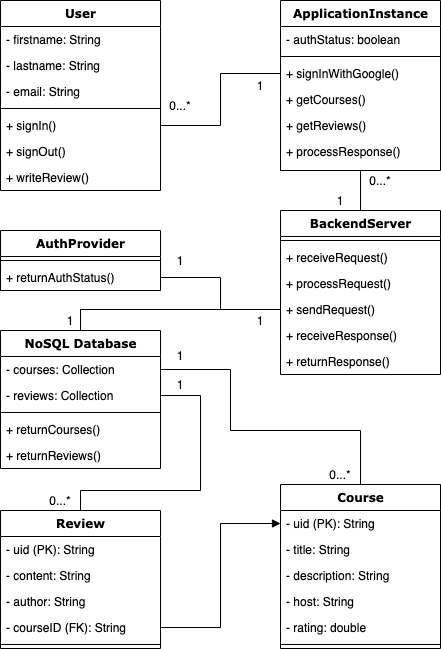

The diagram above was exported from draw.io. Its source (the exported page's mxGraphModel, read from the mxfile embedded in the PNG):
<mxGraphModel dx="1426" dy="826" grid="1" gridSize="10" guides="1" tooltips="1" connect="1" arrows="1" fold="1" page="1" pageScale="1" pageWidth="1100" pageHeight="850" background="#ffffff" math="0" shadow="0">
  <root>
    <mxCell id="0" />
    <mxCell id="1" parent="0" />
    <mxCell id="78961159f06e98e8-17" value="AuthProvider" style="swimlane;html=1;fontStyle=1;align=center;verticalAlign=top;childLayout=stackLayout;horizontal=1;startSize=26;horizontalStack=0;resizeParent=1;resizeLast=0;collapsible=1;marginBottom=0;swimlaneFillColor=#ffffff;rounded=0;shadow=0;comic=0;labelBackgroundColor=none;strokeWidth=1;fillColor=none;fontFamily=Verdana;fontSize=12" parent="1" vertex="1">
      <mxGeometry x="400" y="300" width="160" height="60" as="geometry" />
    </mxCell>
    <mxCell id="78961159f06e98e8-19" value="" style="line;html=1;strokeWidth=1;fillColor=none;align=left;verticalAlign=middle;spacingTop=-1;spacingLeft=3;spacingRight=3;rotatable=0;labelPosition=right;points=[];portConstraint=eastwest;" parent="78961159f06e98e8-17" vertex="1">
      <mxGeometry y="26" width="160" height="8" as="geometry" />
    </mxCell>
    <mxCell id="78961159f06e98e8-20" value="+ returnAuthStatus()" style="text;html=1;strokeColor=none;fillColor=none;align=left;verticalAlign=top;spacingLeft=4;spacingRight=4;whiteSpace=wrap;overflow=hidden;rotatable=0;points=[[0,0.5],[1,0.5]];portConstraint=eastwest;" parent="78961159f06e98e8-17" vertex="1">
      <mxGeometry y="34" width="160" height="26" as="geometry" />
    </mxCell>
    <mxCell id="78961159f06e98e8-56" value="NoSQL Database" style="swimlane;html=1;fontStyle=1;align=center;verticalAlign=top;childLayout=stackLayout;horizontal=1;startSize=26;horizontalStack=0;resizeParent=1;resizeLast=0;collapsible=1;marginBottom=0;swimlaneFillColor=#ffffff;rounded=0;shadow=0;comic=0;labelBackgroundColor=none;strokeWidth=1;fillColor=none;fontFamily=Verdana;fontSize=12" parent="1" vertex="1">
      <mxGeometry x="400" y="400" width="160" height="138" as="geometry" />
    </mxCell>
    <mxCell id="78961159f06e98e8-57" value="- courses: Collection" style="text;html=1;strokeColor=none;fillColor=none;align=left;verticalAlign=top;spacingLeft=4;spacingRight=4;whiteSpace=wrap;overflow=hidden;rotatable=0;points=[[0,0.5],[1,0.5]];portConstraint=eastwest;" parent="78961159f06e98e8-56" vertex="1">
      <mxGeometry y="26" width="160" height="26" as="geometry" />
    </mxCell>
    <mxCell id="78961159f06e98e8-58" value="- reviews: Collection" style="text;html=1;strokeColor=none;fillColor=none;align=left;verticalAlign=top;spacingLeft=4;spacingRight=4;whiteSpace=wrap;overflow=hidden;rotatable=0;points=[[0,0.5],[1,0.5]];portConstraint=eastwest;" parent="78961159f06e98e8-56" vertex="1">
      <mxGeometry y="52" width="160" height="26" as="geometry" />
    </mxCell>
    <mxCell id="78961159f06e98e8-64" value="" style="line;html=1;strokeWidth=1;fillColor=none;align=left;verticalAlign=middle;spacingTop=-1;spacingLeft=3;spacingRight=3;rotatable=0;labelPosition=right;points=[];portConstraint=eastwest;" parent="78961159f06e98e8-56" vertex="1">
      <mxGeometry y="78" width="160" height="8" as="geometry" />
    </mxCell>
    <mxCell id="78961159f06e98e8-65" value="+ returnCourses()" style="text;html=1;strokeColor=none;fillColor=none;align=left;verticalAlign=top;spacingLeft=4;spacingRight=4;whiteSpace=wrap;overflow=hidden;rotatable=0;points=[[0,0.5],[1,0.5]];portConstraint=eastwest;" parent="78961159f06e98e8-56" vertex="1">
      <mxGeometry y="86" width="160" height="26" as="geometry" />
    </mxCell>
    <mxCell id="78961159f06e98e8-66" value="+ returnReviews()" style="text;html=1;strokeColor=none;fillColor=none;align=left;verticalAlign=top;spacingLeft=4;spacingRight=4;whiteSpace=wrap;overflow=hidden;rotatable=0;points=[[0,0.5],[1,0.5]];portConstraint=eastwest;" parent="78961159f06e98e8-56" vertex="1">
      <mxGeometry y="112" width="160" height="26" as="geometry" />
    </mxCell>
    <mxCell id="78961159f06e98e8-69" value="ApplicationInstance" style="swimlane;html=1;fontStyle=1;align=center;verticalAlign=top;childLayout=stackLayout;horizontal=1;startSize=26;horizontalStack=0;resizeParent=1;resizeLast=0;collapsible=1;marginBottom=0;swimlaneFillColor=#ffffff;rounded=0;shadow=0;comic=0;labelBackgroundColor=none;strokeWidth=1;fillColor=none;fontFamily=Verdana;fontSize=12" parent="1" vertex="1">
      <mxGeometry x="680" y="70" width="160" height="170" as="geometry" />
    </mxCell>
    <mxCell id="78961159f06e98e8-76" value="- authStatus: boolean" style="text;html=1;strokeColor=none;fillColor=none;align=left;verticalAlign=top;spacingLeft=4;spacingRight=4;whiteSpace=wrap;overflow=hidden;rotatable=0;points=[[0,0.5],[1,0.5]];portConstraint=eastwest;" parent="78961159f06e98e8-69" vertex="1">
      <mxGeometry y="26" width="160" height="26" as="geometry" />
    </mxCell>
    <mxCell id="78961159f06e98e8-77" value="" style="line;html=1;strokeWidth=1;fillColor=none;align=left;verticalAlign=middle;spacingTop=-1;spacingLeft=3;spacingRight=3;rotatable=0;labelPosition=right;points=[];portConstraint=eastwest;" parent="78961159f06e98e8-69" vertex="1">
      <mxGeometry y="52" width="160" height="8" as="geometry" />
    </mxCell>
    <mxCell id="78961159f06e98e8-78" value="+ signInWithGoogle()" style="text;html=1;strokeColor=none;fillColor=none;align=left;verticalAlign=top;spacingLeft=4;spacingRight=4;whiteSpace=wrap;overflow=hidden;rotatable=0;points=[[0,0.5],[1,0.5]];portConstraint=eastwest;" parent="78961159f06e98e8-69" vertex="1">
      <mxGeometry y="60" width="160" height="26" as="geometry" />
    </mxCell>
    <mxCell id="78961159f06e98e8-79" value="+ getCourses()" style="text;html=1;strokeColor=none;fillColor=none;align=left;verticalAlign=top;spacingLeft=4;spacingRight=4;whiteSpace=wrap;overflow=hidden;rotatable=0;points=[[0,0.5],[1,0.5]];portConstraint=eastwest;" parent="78961159f06e98e8-69" vertex="1">
      <mxGeometry y="86" width="160" height="26" as="geometry" />
    </mxCell>
    <mxCell id="78961159f06e98e8-80" value="+ getReviews()" style="text;html=1;strokeColor=none;fillColor=none;align=left;verticalAlign=top;spacingLeft=4;spacingRight=4;whiteSpace=wrap;overflow=hidden;rotatable=0;points=[[0,0.5],[1,0.5]];portConstraint=eastwest;" parent="78961159f06e98e8-69" vertex="1">
      <mxGeometry y="112" width="160" height="26" as="geometry" />
    </mxCell>
    <mxCell id="YX81hGznLc3cDBjfeKAI-29" value="+ processResponse()" style="text;html=1;strokeColor=none;fillColor=none;align=left;verticalAlign=top;spacingLeft=4;spacingRight=4;whiteSpace=wrap;overflow=hidden;rotatable=0;points=[[0,0.5],[1,0.5]];portConstraint=eastwest;" vertex="1" parent="78961159f06e98e8-69">
      <mxGeometry y="138" width="160" height="26" as="geometry" />
    </mxCell>
    <mxCell id="eKJ31XxMzebhPOPlgJpw-9" value="User" style="swimlane;html=1;fontStyle=1;align=center;verticalAlign=top;childLayout=stackLayout;horizontal=1;startSize=26;horizontalStack=0;resizeParent=1;resizeLast=0;collapsible=1;marginBottom=0;swimlaneFillColor=#ffffff;rounded=0;shadow=0;comic=0;labelBackgroundColor=none;strokeWidth=1;fillColor=none;fontFamily=Verdana;fontSize=12" parent="1" vertex="1">
      <mxGeometry x="400" y="70" width="160" height="190" as="geometry" />
    </mxCell>
    <mxCell id="eKJ31XxMzebhPOPlgJpw-10" value="- firstname: String" style="text;html=1;strokeColor=none;fillColor=none;align=left;verticalAlign=top;spacingLeft=4;spacingRight=4;whiteSpace=wrap;overflow=hidden;rotatable=0;points=[[0,0.5],[1,0.5]];portConstraint=eastwest;" parent="eKJ31XxMzebhPOPlgJpw-9" vertex="1">
      <mxGeometry y="26" width="160" height="26" as="geometry" />
    </mxCell>
    <mxCell id="eKJ31XxMzebhPOPlgJpw-13" value="- lastname: String" style="text;html=1;strokeColor=none;fillColor=none;align=left;verticalAlign=top;spacingLeft=4;spacingRight=4;whiteSpace=wrap;overflow=hidden;rotatable=0;points=[[0,0.5],[1,0.5]];portConstraint=eastwest;" parent="eKJ31XxMzebhPOPlgJpw-9" vertex="1">
      <mxGeometry y="52" width="160" height="26" as="geometry" />
    </mxCell>
    <mxCell id="eKJ31XxMzebhPOPlgJpw-12" value="- email: String" style="text;html=1;strokeColor=none;fillColor=none;align=left;verticalAlign=top;spacingLeft=4;spacingRight=4;whiteSpace=wrap;overflow=hidden;rotatable=0;points=[[0,0.5],[1,0.5]];portConstraint=eastwest;" parent="eKJ31XxMzebhPOPlgJpw-9" vertex="1">
      <mxGeometry y="78" width="160" height="26" as="geometry" />
    </mxCell>
    <mxCell id="eKJ31XxMzebhPOPlgJpw-11" value="" style="line;html=1;strokeWidth=1;fillColor=none;align=left;verticalAlign=middle;spacingTop=-1;spacingLeft=3;spacingRight=3;rotatable=0;labelPosition=right;points=[];portConstraint=eastwest;" parent="eKJ31XxMzebhPOPlgJpw-9" vertex="1">
      <mxGeometry y="104" width="160" height="8" as="geometry" />
    </mxCell>
    <mxCell id="eKJ31XxMzebhPOPlgJpw-14" value="+ signIn()" style="text;html=1;strokeColor=none;fillColor=none;align=left;verticalAlign=top;spacingLeft=4;spacingRight=4;whiteSpace=wrap;overflow=hidden;rotatable=0;points=[[0,0.5],[1,0.5]];portConstraint=eastwest;" parent="eKJ31XxMzebhPOPlgJpw-9" vertex="1">
      <mxGeometry y="112" width="160" height="26" as="geometry" />
    </mxCell>
    <mxCell id="eKJ31XxMzebhPOPlgJpw-15" value="+ signOut()" style="text;html=1;strokeColor=none;fillColor=none;align=left;verticalAlign=top;spacingLeft=4;spacingRight=4;whiteSpace=wrap;overflow=hidden;rotatable=0;points=[[0,0.5],[1,0.5]];portConstraint=eastwest;" parent="eKJ31XxMzebhPOPlgJpw-9" vertex="1">
      <mxGeometry y="138" width="160" height="26" as="geometry" />
    </mxCell>
    <mxCell id="eKJ31XxMzebhPOPlgJpw-27" value="+ writeReview()" style="text;html=1;strokeColor=none;fillColor=none;align=left;verticalAlign=top;spacingLeft=4;spacingRight=4;whiteSpace=wrap;overflow=hidden;rotatable=0;points=[[0,0.5],[1,0.5]];portConstraint=eastwest;" parent="eKJ31XxMzebhPOPlgJpw-9" vertex="1">
      <mxGeometry y="164" width="160" height="26" as="geometry" />
    </mxCell>
    <mxCell id="p2pJFQiH4YzgCrOOnRnT-17" style="edgeStyle=orthogonalEdgeStyle;rounded=0;orthogonalLoop=1;jettySize=auto;html=1;exitX=0.5;exitY=0;exitDx=0;exitDy=0;entryX=0.5;entryY=1;entryDx=0;entryDy=0;endArrow=none;endFill=0;" edge="1" parent="1" source="eKJ31XxMzebhPOPlgJpw-16" target="78961159f06e98e8-69">
      <mxGeometry relative="1" as="geometry" />
    </mxCell>
    <mxCell id="eKJ31XxMzebhPOPlgJpw-16" value="BackendServer" style="swimlane;html=1;fontStyle=1;align=center;verticalAlign=top;childLayout=stackLayout;horizontal=1;startSize=26;horizontalStack=0;resizeParent=1;resizeLast=0;collapsible=1;marginBottom=0;swimlaneFillColor=#ffffff;rounded=0;shadow=0;comic=0;labelBackgroundColor=none;strokeWidth=1;fillColor=none;fontFamily=Verdana;fontSize=12" parent="1" vertex="1">
      <mxGeometry x="680" y="280" width="160" height="164" as="geometry" />
    </mxCell>
    <mxCell id="eKJ31XxMzebhPOPlgJpw-22" value="" style="line;html=1;strokeWidth=1;fillColor=none;align=left;verticalAlign=middle;spacingTop=-1;spacingLeft=3;spacingRight=3;rotatable=0;labelPosition=right;points=[];portConstraint=eastwest;" parent="eKJ31XxMzebhPOPlgJpw-16" vertex="1">
      <mxGeometry y="26" width="160" height="8" as="geometry" />
    </mxCell>
    <mxCell id="eKJ31XxMzebhPOPlgJpw-29" value="+ receiveRequest()" style="text;html=1;strokeColor=none;fillColor=none;align=left;verticalAlign=top;spacingLeft=4;spacingRight=4;whiteSpace=wrap;overflow=hidden;rotatable=0;points=[[0,0.5],[1,0.5]];portConstraint=eastwest;" parent="eKJ31XxMzebhPOPlgJpw-16" vertex="1">
      <mxGeometry y="34" width="160" height="26" as="geometry" />
    </mxCell>
    <mxCell id="eKJ31XxMzebhPOPlgJpw-38" value="+ processRequest()" style="text;html=1;strokeColor=none;fillColor=none;align=left;verticalAlign=top;spacingLeft=4;spacingRight=4;whiteSpace=wrap;overflow=hidden;rotatable=0;points=[[0,0.5],[1,0.5]];portConstraint=eastwest;" parent="eKJ31XxMzebhPOPlgJpw-16" vertex="1">
      <mxGeometry y="60" width="160" height="26" as="geometry" />
    </mxCell>
    <mxCell id="p2pJFQiH4YzgCrOOnRnT-7" value="+ sendRequest()" style="text;html=1;strokeColor=none;fillColor=none;align=left;verticalAlign=top;spacingLeft=4;spacingRight=4;whiteSpace=wrap;overflow=hidden;rotatable=0;points=[[0,0.5],[1,0.5]];portConstraint=eastwest;" vertex="1" parent="eKJ31XxMzebhPOPlgJpw-16">
      <mxGeometry y="86" width="160" height="26" as="geometry" />
    </mxCell>
    <mxCell id="p2pJFQiH4YzgCrOOnRnT-6" value="+ receiveResponse()" style="text;html=1;strokeColor=none;fillColor=none;align=left;verticalAlign=top;spacingLeft=4;spacingRight=4;whiteSpace=wrap;overflow=hidden;rotatable=0;points=[[0,0.5],[1,0.5]];portConstraint=eastwest;" vertex="1" parent="eKJ31XxMzebhPOPlgJpw-16">
      <mxGeometry y="112" width="160" height="26" as="geometry" />
    </mxCell>
    <mxCell id="YX81hGznLc3cDBjfeKAI-17" value="+ returnResponse()" style="text;html=1;strokeColor=none;fillColor=none;align=left;verticalAlign=top;spacingLeft=4;spacingRight=4;whiteSpace=wrap;overflow=hidden;rotatable=0;points=[[0,0.5],[1,0.5]];portConstraint=eastwest;" vertex="1" parent="eKJ31XxMzebhPOPlgJpw-16">
      <mxGeometry y="138" width="160" height="26" as="geometry" />
    </mxCell>
    <mxCell id="eKJ31XxMzebhPOPlgJpw-31" value="1" style="text;html=1;strokeColor=none;fillColor=none;align=center;verticalAlign=middle;whiteSpace=wrap;rounded=0;" parent="1" vertex="1">
      <mxGeometry x="640" y="145" width="40" height="20" as="geometry" />
    </mxCell>
    <mxCell id="YX81hGznLc3cDBjfeKAI-2" value="Course" style="swimlane;html=1;fontStyle=1;align=center;verticalAlign=top;childLayout=stackLayout;horizontal=1;startSize=26;horizontalStack=0;resizeParent=1;resizeLast=0;collapsible=1;marginBottom=0;swimlaneFillColor=#ffffff;rounded=0;shadow=0;comic=0;labelBackgroundColor=none;strokeWidth=1;fillColor=none;fontFamily=Verdana;fontSize=12" vertex="1" parent="1">
      <mxGeometry x="680" y="554" width="160" height="164" as="geometry" />
    </mxCell>
    <mxCell id="YX81hGznLc3cDBjfeKAI-24" value="- uid (PK): String" style="text;html=1;strokeColor=none;fillColor=none;align=left;verticalAlign=top;spacingLeft=4;spacingRight=4;whiteSpace=wrap;overflow=hidden;rotatable=0;points=[[0,0.5],[1,0.5]];portConstraint=eastwest;" vertex="1" parent="YX81hGznLc3cDBjfeKAI-2">
      <mxGeometry y="26" width="160" height="26" as="geometry" />
    </mxCell>
    <mxCell id="YX81hGznLc3cDBjfeKAI-3" value="- title: String" style="text;html=1;strokeColor=none;fillColor=none;align=left;verticalAlign=top;spacingLeft=4;spacingRight=4;whiteSpace=wrap;overflow=hidden;rotatable=0;points=[[0,0.5],[1,0.5]];portConstraint=eastwest;" vertex="1" parent="YX81hGznLc3cDBjfeKAI-2">
      <mxGeometry y="52" width="160" height="26" as="geometry" />
    </mxCell>
    <mxCell id="YX81hGznLc3cDBjfeKAI-28" value="- description: String" style="text;html=1;strokeColor=none;fillColor=none;align=left;verticalAlign=top;spacingLeft=4;spacingRight=4;whiteSpace=wrap;overflow=hidden;rotatable=0;points=[[0,0.5],[1,0.5]];portConstraint=eastwest;" vertex="1" parent="YX81hGznLc3cDBjfeKAI-2">
      <mxGeometry y="78" width="160" height="26" as="geometry" />
    </mxCell>
    <mxCell id="YX81hGznLc3cDBjfeKAI-27" value="- host: String" style="text;html=1;strokeColor=none;fillColor=none;align=left;verticalAlign=top;spacingLeft=4;spacingRight=4;whiteSpace=wrap;overflow=hidden;rotatable=0;points=[[0,0.5],[1,0.5]];portConstraint=eastwest;" vertex="1" parent="YX81hGznLc3cDBjfeKAI-2">
      <mxGeometry y="104" width="160" height="26" as="geometry" />
    </mxCell>
    <mxCell id="YX81hGznLc3cDBjfeKAI-25" value="- rating: double" style="text;html=1;strokeColor=none;fillColor=none;align=left;verticalAlign=top;spacingLeft=4;spacingRight=4;whiteSpace=wrap;overflow=hidden;rotatable=0;points=[[0,0.5],[1,0.5]];portConstraint=eastwest;" vertex="1" parent="YX81hGznLc3cDBjfeKAI-2">
      <mxGeometry y="130" width="160" height="26" as="geometry" />
    </mxCell>
    <mxCell id="YX81hGznLc3cDBjfeKAI-6" value="" style="line;html=1;strokeWidth=1;fillColor=none;align=left;verticalAlign=middle;spacingTop=-1;spacingLeft=3;spacingRight=3;rotatable=0;labelPosition=right;points=[];portConstraint=eastwest;" vertex="1" parent="YX81hGznLc3cDBjfeKAI-2">
      <mxGeometry y="156" width="160" height="8" as="geometry" />
    </mxCell>
    <mxCell id="YX81hGznLc3cDBjfeKAI-10" value="Review" style="swimlane;html=1;fontStyle=1;align=center;verticalAlign=top;childLayout=stackLayout;horizontal=1;startSize=26;horizontalStack=0;resizeParent=1;resizeLast=0;collapsible=1;marginBottom=0;swimlaneFillColor=#ffffff;rounded=0;shadow=0;comic=0;labelBackgroundColor=none;strokeWidth=1;fillColor=none;fontFamily=Verdana;fontSize=12" vertex="1" parent="1">
      <mxGeometry x="400" y="580" width="160" height="138" as="geometry" />
    </mxCell>
    <mxCell id="YX81hGznLc3cDBjfeKAI-11" value="- uid (PK): String" style="text;html=1;strokeColor=none;fillColor=none;align=left;verticalAlign=top;spacingLeft=4;spacingRight=4;whiteSpace=wrap;overflow=hidden;rotatable=0;points=[[0,0.5],[1,0.5]];portConstraint=eastwest;" vertex="1" parent="YX81hGznLc3cDBjfeKAI-10">
      <mxGeometry y="26" width="160" height="26" as="geometry" />
    </mxCell>
    <mxCell id="YX81hGznLc3cDBjfeKAI-23" value="- content: String" style="text;html=1;strokeColor=none;fillColor=none;align=left;verticalAlign=top;spacingLeft=4;spacingRight=4;whiteSpace=wrap;overflow=hidden;rotatable=0;points=[[0,0.5],[1,0.5]];portConstraint=eastwest;" vertex="1" parent="YX81hGznLc3cDBjfeKAI-10">
      <mxGeometry y="52" width="160" height="26" as="geometry" />
    </mxCell>
    <mxCell id="YX81hGznLc3cDBjfeKAI-22" value="- author: String" style="text;html=1;strokeColor=none;fillColor=none;align=left;verticalAlign=top;spacingLeft=4;spacingRight=4;whiteSpace=wrap;overflow=hidden;rotatable=0;points=[[0,0.5],[1,0.5]];portConstraint=eastwest;" vertex="1" parent="YX81hGznLc3cDBjfeKAI-10">
      <mxGeometry y="78" width="160" height="26" as="geometry" />
    </mxCell>
    <mxCell id="YX81hGznLc3cDBjfeKAI-30" value="- courseID (FK): String" style="text;html=1;strokeColor=none;fillColor=none;align=left;verticalAlign=top;spacingLeft=4;spacingRight=4;whiteSpace=wrap;overflow=hidden;rotatable=0;points=[[0,0.5],[1,0.5]];portConstraint=eastwest;" vertex="1" parent="YX81hGznLc3cDBjfeKAI-10">
      <mxGeometry y="104" width="160" height="26" as="geometry" />
    </mxCell>
    <mxCell id="YX81hGznLc3cDBjfeKAI-13" value="" style="line;html=1;strokeWidth=1;fillColor=none;align=left;verticalAlign=middle;spacingTop=-1;spacingLeft=3;spacingRight=3;rotatable=0;labelPosition=right;points=[];portConstraint=eastwest;" vertex="1" parent="YX81hGznLc3cDBjfeKAI-10">
      <mxGeometry y="130" width="160" height="8" as="geometry" />
    </mxCell>
    <mxCell id="YX81hGznLc3cDBjfeKAI-41" value="0...*" style="text;html=1;strokeColor=none;fillColor=none;align=center;verticalAlign=middle;whiteSpace=wrap;rounded=0;" vertex="1" parent="1">
      <mxGeometry x="560" y="165" width="40" height="20" as="geometry" />
    </mxCell>
    <mxCell id="p2pJFQiH4YzgCrOOnRnT-2" style="edgeStyle=orthogonalEdgeStyle;rounded=0;orthogonalLoop=1;jettySize=auto;html=1;exitX=1;exitY=0.5;exitDx=0;exitDy=0;entryX=0;entryY=0.5;entryDx=0;entryDy=0;endArrow=block;endFill=1;" edge="1" parent="1" source="YX81hGznLc3cDBjfeKAI-30" target="YX81hGznLc3cDBjfeKAI-24">
      <mxGeometry relative="1" as="geometry" />
    </mxCell>
    <mxCell id="p2pJFQiH4YzgCrOOnRnT-10" style="edgeStyle=orthogonalEdgeStyle;rounded=0;orthogonalLoop=1;jettySize=auto;html=1;exitX=0;exitY=0.5;exitDx=0;exitDy=0;entryX=0.5;entryY=0;entryDx=0;entryDy=0;endArrow=none;endFill=0;" edge="1" parent="1" source="p2pJFQiH4YzgCrOOnRnT-7" target="78961159f06e98e8-56">
      <mxGeometry relative="1" as="geometry" />
    </mxCell>
    <mxCell id="p2pJFQiH4YzgCrOOnRnT-12" style="edgeStyle=orthogonalEdgeStyle;rounded=0;orthogonalLoop=1;jettySize=auto;html=1;exitX=1;exitY=0.5;exitDx=0;exitDy=0;entryX=0.5;entryY=0;entryDx=0;entryDy=0;endArrow=none;endFill=0;" edge="1" parent="1" source="78961159f06e98e8-58" target="YX81hGznLc3cDBjfeKAI-10">
      <mxGeometry relative="1" as="geometry">
        <Array as="points">
          <mxPoint x="600" y="465" />
          <mxPoint x="600" y="560" />
          <mxPoint x="480" y="560" />
        </Array>
      </mxGeometry>
    </mxCell>
    <mxCell id="p2pJFQiH4YzgCrOOnRnT-13" style="edgeStyle=orthogonalEdgeStyle;rounded=0;orthogonalLoop=1;jettySize=auto;html=1;exitX=1;exitY=0.5;exitDx=0;exitDy=0;entryX=0.5;entryY=0;entryDx=0;entryDy=0;endArrow=none;endFill=0;" edge="1" parent="1" source="78961159f06e98e8-57" target="YX81hGznLc3cDBjfeKAI-2">
      <mxGeometry relative="1" as="geometry">
        <Array as="points">
          <mxPoint x="630" y="439" />
          <mxPoint x="630" y="500" />
          <mxPoint x="760" y="500" />
        </Array>
      </mxGeometry>
    </mxCell>
    <mxCell id="p2pJFQiH4YzgCrOOnRnT-14" style="edgeStyle=orthogonalEdgeStyle;rounded=0;orthogonalLoop=1;jettySize=auto;html=1;exitX=1;exitY=0.5;exitDx=0;exitDy=0;entryX=0;entryY=0.5;entryDx=0;entryDy=0;endArrow=none;endFill=0;" edge="1" parent="1" source="78961159f06e98e8-20" target="p2pJFQiH4YzgCrOOnRnT-7">
      <mxGeometry relative="1" as="geometry" />
    </mxCell>
    <mxCell id="p2pJFQiH4YzgCrOOnRnT-18" style="edgeStyle=orthogonalEdgeStyle;rounded=0;orthogonalLoop=1;jettySize=auto;html=1;exitX=1;exitY=0.5;exitDx=0;exitDy=0;entryX=0;entryY=0.5;entryDx=0;entryDy=0;endArrow=none;endFill=0;" edge="1" parent="1" source="eKJ31XxMzebhPOPlgJpw-14" target="78961159f06e98e8-78">
      <mxGeometry relative="1" as="geometry" />
    </mxCell>
    <mxCell id="p2pJFQiH4YzgCrOOnRnT-19" value="1" style="text;html=1;strokeColor=none;fillColor=none;align=center;verticalAlign=middle;whiteSpace=wrap;rounded=0;" vertex="1" parent="1">
      <mxGeometry x="720" y="260" width="40" height="20" as="geometry" />
    </mxCell>
    <mxCell id="p2pJFQiH4YzgCrOOnRnT-21" value="0...*" style="text;html=1;strokeColor=none;fillColor=none;align=center;verticalAlign=middle;whiteSpace=wrap;rounded=0;" vertex="1" parent="1">
      <mxGeometry x="760" y="240" width="40" height="20" as="geometry" />
    </mxCell>
    <mxCell id="p2pJFQiH4YzgCrOOnRnT-22" value="1" style="text;html=1;strokeColor=none;fillColor=none;align=center;verticalAlign=middle;whiteSpace=wrap;rounded=0;" vertex="1" parent="1">
      <mxGeometry x="560" y="320" width="40" height="20" as="geometry" />
    </mxCell>
    <mxCell id="p2pJFQiH4YzgCrOOnRnT-23" value="1" style="text;html=1;strokeColor=none;fillColor=none;align=center;verticalAlign=middle;whiteSpace=wrap;rounded=0;" vertex="1" parent="1">
      <mxGeometry x="640" y="380" width="40" height="20" as="geometry" />
    </mxCell>
    <mxCell id="p2pJFQiH4YzgCrOOnRnT-24" value="1" style="text;html=1;strokeColor=none;fillColor=none;align=center;verticalAlign=middle;whiteSpace=wrap;rounded=0;" vertex="1" parent="1">
      <mxGeometry x="450" y="380" width="40" height="20" as="geometry" />
    </mxCell>
    <mxCell id="p2pJFQiH4YzgCrOOnRnT-25" value="1" style="text;html=1;strokeColor=none;fillColor=none;align=center;verticalAlign=middle;whiteSpace=wrap;rounded=0;" vertex="1" parent="1">
      <mxGeometry x="560" y="444" width="40" height="20" as="geometry" />
    </mxCell>
    <mxCell id="p2pJFQiH4YzgCrOOnRnT-26" value="1" style="text;html=1;strokeColor=none;fillColor=none;align=center;verticalAlign=middle;whiteSpace=wrap;rounded=0;" vertex="1" parent="1">
      <mxGeometry x="560" y="415" width="40" height="20" as="geometry" />
    </mxCell>
    <mxCell id="p2pJFQiH4YzgCrOOnRnT-27" value="0...*" style="text;html=1;strokeColor=none;fillColor=none;align=center;verticalAlign=middle;whiteSpace=wrap;rounded=0;" vertex="1" parent="1">
      <mxGeometry x="440" y="560" width="40" height="20" as="geometry" />
    </mxCell>
    <mxCell id="p2pJFQiH4YzgCrOOnRnT-28" value="0...*" style="text;html=1;strokeColor=none;fillColor=none;align=center;verticalAlign=middle;whiteSpace=wrap;rounded=0;" vertex="1" parent="1">
      <mxGeometry x="720" y="534" width="40" height="20" as="geometry" />
    </mxCell>
  </root>
</mxGraphModel>